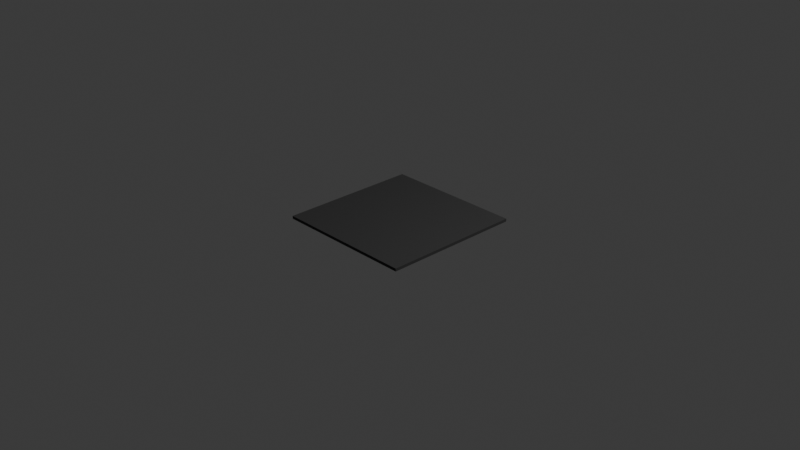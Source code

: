 # Source: panel.blend  (saved by Blender 4.1.24; exported with 4.5.12 LTS)
import bpy
from mathutils import Matrix  # noqa: F401  (used for matrix-valued properties, if any)

bpy.ops.wm.read_factory_settings(use_empty=True)
scene = bpy.context.scene
scene.name = 'Scene'

# ---- collections
col_collection = bpy.data.collections.new('Collection'); scene.collection.children.link(col_collection)

# ---- materials (node trees are filled in below, after node groups)
mat_material = bpy.data.materials.new('Material')
mat_material.use_transparent_shadow = False

# ---- material node trees
mat_material.use_nodes = True; mat_material.node_tree.nodes.clear()
_N = mat_material.node_tree.nodes; _L = mat_material.node_tree.links
n0 = _N.new('ShaderNodeBsdfPrincipled'); n0.name = 'Principled BSDF'; n0.location = (10, 300)
n0.inputs[0].default_value = (0.04431, 0.04431, 0.04431, 1.0)
n0.inputs[2].default_value = 1.0
n1 = _N.new('ShaderNodeOutputMaterial'); n1.name = 'Material Output'; n1.location = (300, 300)
_L.new(n0.outputs[0], n1.inputs[0])
n1.is_active_output = True

# ---- world
world_world = bpy.data.worlds.new('World'); scene.world = world_world
world_world.use_nodes = True; world_world.node_tree.nodes.clear()
_N = world_world.node_tree.nodes; _L = world_world.node_tree.links
n0 = _N.new('ShaderNodeOutputWorld'); n0.name = 'World Output'; n0.location = (300, 300)
n1 = _N.new('ShaderNodeBackground'); n1.name = 'Background'; n1.location = (10, 300)
n1.inputs[0].default_value = (0.05088, 0.05088, 0.05088, 1.0)
_L.new(n1.outputs[0], n0.inputs[0])
n0.is_active_output = True
world_world.color = (0.05088, 0.05088, 0.05088)
world_world.use_sun_shadow = False
world_world.sun_shadow_jitter_overblur = 0.0

# ---- cameras
cam_camera = bpy.data.cameras.new('Camera')
cam_camera.clip_end = 100.0
cam_camera.ortho_scale = 7.314

# ---- lights
light_light = bpy.data.lights.new('Light', 'POINT')
light_light.transmission_factor = 0.0
light_light.energy = 1000.0
light_light.shadow_soft_size = 0.1
light_light.shadow_maximum_resolution = 0.006
light_light.use_absolute_resolution = True

# ---- meshes
me_cube_054 = bpy.data.meshes.new('Cube.054')
me_cube_054.from_pydata([(-0.765, -0.765, -0.01573), (-0.765, -0.765, 0.01573), (-0.765, 0.765, -0.01573), (-0.765, 0.765, 0.01573), (0.765, -0.765, -0.01573), (0.765, -0.765, 0.01573), (0.765, 0.765, -0.01573), (0.765, 0.765, 0.01573)], [], [(0, 1, 3, 2), (2, 3, 7, 6), (6, 7, 5, 4), (4, 5, 1, 0), (2, 6, 4, 0), (7, 3, 1, 5)])
_uv = me_cube_054.uv_layers.new(name='UVMap')
_uv.uv.foreach_set('vector', [0.375, 0.0, 0.625, 0.0, 0.625, 0.25, 0.375, 0.25, 0.375, 0.25, 0.625, 0.25, 0.625, 0.5, 0.375, 0.5, 0.375, 0.5, 0.625, 0.5, 0.625, 0.75, 0.375, 0.75, 0.375, 0.75, 0.625, 0.75, 0.625, 1.0, 0.375, 1.0, 0.125, 0.5, 0.375, 0.5, 0.375, 0.75, 0.125, 0.75, 0.625, 0.5, 0.875, 0.5, 0.875, 0.75, 0.625, 0.75])
me_cube_054.materials.append(mat_material)
me_cube_054.update()

# ---- objects
ob_light_noimp = bpy.data.objects.new('Light-noimp', light_light)
ob_camera_noimp = bpy.data.objects.new('Camera-noimp', cam_camera)
ob_cube_052 = bpy.data.objects.new('Cube.052', me_cube_054)

# ---- transforms, parenting, visibility, modifiers, constraints
ob_light_noimp.location = (4.076, 1.005, 5.904)
ob_light_noimp.rotation_euler = (0.6503, 0.05522, 1.866)
ob_light_noimp.lock_rotations_4d = False
ob_light_noimp.empty_display_type = 'ARROWS'
ob_light_noimp.color = (0.0, 0.0, 0.0, 0.0)
ob_light_noimp.lineart.crease_threshold = 0.0
ob_camera_noimp.location = (7.359, -6.926, 4.958)
ob_camera_noimp.rotation_euler = (1.109, 0.0, 0.8149)
ob_camera_noimp.lock_rotations_4d = False
ob_camera_noimp.empty_display_type = 'ARROWS'
ob_camera_noimp.color = (0.0, 0.0, 0.0, 0.0)
ob_camera_noimp.display_type = 'WIRE'
ob_camera_noimp.lineart.crease_threshold = 0.0
ob_cube_052.location = (0.0, 0.0, 0.0)

# ---- collection membership
col_collection.objects.link(ob_light_noimp)
col_collection.objects.link(ob_camera_noimp)
col_collection.objects.link(ob_cube_052)

# ---- scene / render settings (as saved in the file)
scene.camera = ob_camera_noimp
scene.frame_start = 1; scene.frame_end = 250; scene.frame_set(1)
scene.render.engine = 'BLENDER_EEVEE_NEXT'
scene.cycles.sampling_pattern = 'TABULATED_SOBOL'
scene.eevee.ray_tracing_options.trace_max_roughness = 0.0
bpy.context.view_layer.update()
